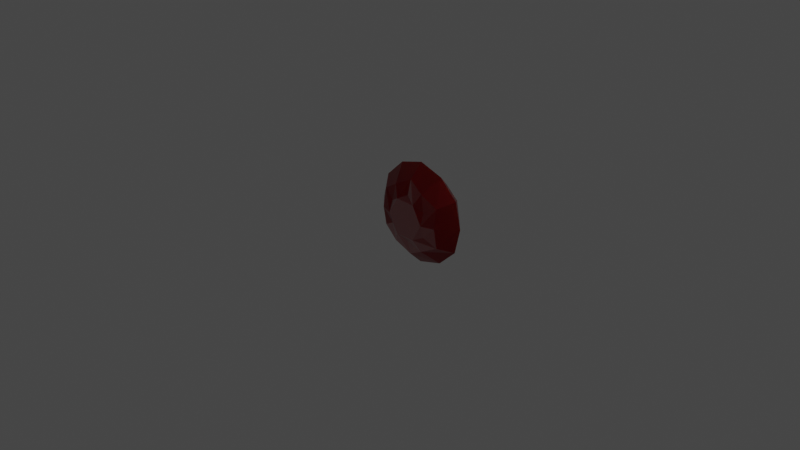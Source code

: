 # Source: ruby.blend  (saved by Blender 3.2.14; exported with 4.5.12 LTS)
import bpy
from mathutils import Matrix  # noqa: F401  (used for matrix-valued properties, if any)

bpy.ops.wm.read_factory_settings(use_empty=True)
scene = bpy.context.scene
scene.name = 'Scene'

# ---- collections
col_collection = bpy.data.collections.new('Collection'); scene.collection.children.link(col_collection)

# ---- materials (node trees are filled in below, after node groups)
mat_ruby = bpy.data.materials.new('ruby')
mat_ruby.use_transparent_shadow = False

# ---- material node trees
mat_ruby.use_nodes = True; mat_ruby.node_tree.nodes.clear()
_N = mat_ruby.node_tree.nodes; _L = mat_ruby.node_tree.links
n0 = _N.new('ShaderNodeBsdfPrincipled'); n0.name = 'Principled BSDF'; n0.location = (10, 300)
n0.distribution = 'GGX'
n0.subsurface_method = 'RANDOM_WALK_SKIN'
n0.inputs[0].default_value = (0.306, 0.003699, 0.007745, 1.0)
n0.inputs[1].default_value = 0.7402
n0.inputs[2].default_value = 0.3425
n0.inputs[3].default_value = 1.45
n0.inputs[8].default_value = 1.0
n0.inputs[9].default_value = (0.3, 0.2, 0.0)
n0.inputs[10].default_value = 0.4016
n0.inputs[18].default_value = 0.8976
n0.inputs[20].default_value = 0.0
n0.inputs[27].default_value = (0.0, 0.0, 0.0, 1.0)
n0.inputs[28].default_value = 1.0
n1 = _N.new('ShaderNodeOutputMaterial'); n1.name = 'Material Output'; n1.location = (300, 300)
_L.new(n0.outputs[0], n1.inputs[0])
n1.is_active_output = True

# ---- world
world_world = bpy.data.worlds.new('World'); scene.world = world_world
world_world.use_nodes = True; world_world.node_tree.nodes.clear()
_N = world_world.node_tree.nodes; _L = world_world.node_tree.links
n0 = _N.new('ShaderNodeOutputWorld'); n0.name = 'World Output'; n0.location = (300, 300)
n1 = _N.new('ShaderNodeBackground'); n1.name = 'Background'; n1.location = (10, 300)
n1.inputs[0].default_value = (0.05088, 0.05088, 0.05088, 1.0)
_L.new(n1.outputs[0], n0.inputs[0])
n0.is_active_output = True
world_world.color = (0.05088, 0.05088, 0.05088)
world_world.use_sun_shadow = False
world_world.sun_shadow_jitter_overblur = 0.0

# ---- cameras
cam_camera = bpy.data.cameras.new('Camera')
cam_camera.clip_end = 100.0
cam_camera.ortho_scale = 7.314

# ---- lights
light_light = bpy.data.lights.new('Light', 'POINT')
light_light.transmission_factor = 0.0
light_light.energy = 1000.0
light_light.shadow_soft_size = 0.1
light_light.shadow_maximum_resolution = 0.006
light_light.use_absolute_resolution = True

# ---- meshes
me_cylinder = bpy.data.meshes.new('Cylinder')
me_cylinder.from_pydata([(-9.313e-10, 0.04687, 0.3333), (2.794e-09, -0.04688, 0.3333), (0.1155, 0.04687, 0.2667), (0.1155, -0.04688, 0.2667), (0.1155, 0.04688, 0.1333), (0.1207, -0.049, 0.1303), (-7.451e-09, 0.04688, 0.06667), (-1.583e-08, -0.04687, 0.06667), (-0.1155, 0.04688, 0.1333), (-0.1155, -0.04687, 0.1333), (-0.1207, 0.049, 0.2697), (-0.1155, -0.04688, 0.2667), (0.0584, 0.05715, 0.3012), (0.0584, -0.05715, 0.3012), (4.264e-10, -2.421e-08, 0.3791), (0.1551, -1.584e-08, 0.2895), (0.1168, 0.05715, 0.2), (0.1168, -0.05715, 0.2), (0.1551, 7.17e-09, 0.1105), (0.0584, 0.05715, 0.09884), (0.0584, -0.05715, 0.09884), (-1.363e-08, 1.621e-08, 0.02093), (-0.0584, 0.05715, 0.09884), (-0.0584, -0.05715, 0.09884), (-0.1551, 6.417e-09, 0.1105), (-0.1168, 0.05715, 0.2), (-0.1168, -0.05715, 0.2), (-0.1551, -1.5e-08, 0.2895), (-0.0584, 0.05715, 0.3012), (-0.0584, -0.05715, 0.3012), (0.08822, -2.195e-08, 0.3528), (0.1764, -3.623e-09, 0.2), (0.08822, 1.278e-08, 0.0472), (-0.08822, 1.336e-08, 0.0472), (-0.1764, -4.376e-09, 0.2), (-0.08822, -2.245e-08, 0.3528), (-2.073e-09, 0.05996, 0.2817), (2.11e-10, -0.05996, 0.2817), (0.07078, 0.05996, 0.2409), (0.07078, -0.05996, 0.2409), (0.07078, 0.05996, 0.1591), (0.07399, -0.06268, 0.1573), (-6.069e-09, 0.05996, 0.1183), (-1.121e-08, -0.05996, 0.1183), (-0.07078, 0.05996, 0.1591), (-0.07078, -0.05996, 0.1591), (-0.07399, 0.06268, 0.2427), (-0.07078, -0.05996, 0.2409), (0.0358, 0.0731, 0.262), (0.0358, -0.0731, 0.262), (0.0716, 0.0731, 0.2), (0.0716, -0.0731, 0.2), (0.0358, 0.0731, 0.138), (0.0358, -0.0731, 0.138), (-0.0358, 0.0731, 0.138), (-0.0358, -0.0731, 0.138), (-0.0716, 0.0731, 0.2), (-0.0716, -0.0731, 0.2), (-0.0358, 0.0731, 0.262), (-0.0358, -0.0731, 0.262)], [], [(0, 14, 30, 12), (14, 1, 13, 30), (30, 13, 3, 15), (12, 30, 15, 2), (2, 15, 31, 16), (15, 3, 17, 31), (31, 17, 5, 18), (16, 31, 18, 4), (4, 18, 32, 19), (18, 5, 20, 32), (32, 20, 7, 21), (19, 32, 21, 6), (6, 21, 33, 22), (21, 7, 23, 33), (33, 23, 9, 24), (22, 33, 24, 8), (8, 24, 34, 25), (24, 9, 26, 34), (34, 26, 11, 27), (25, 34, 27, 10), (10, 27, 35, 28), (27, 11, 29, 35), (35, 29, 1, 14), (28, 35, 14, 0), (10, 25, 56, 46), (22, 6, 42, 54), (29, 11, 47, 59), (11, 26, 57, 47), (8, 22, 54, 44), (19, 4, 40, 52), (26, 9, 45, 57), (23, 9, 45, 55), (12, 0, 36, 48), (6, 19, 52, 42), (16, 2, 38, 50), (7, 23, 55, 43), (2, 12, 48, 38), (20, 7, 43, 53), (4, 16, 50, 40), (13, 3, 39, 49), (5, 20, 53, 41), (28, 10, 46, 58), (17, 5, 41, 51), (1, 13, 49, 37), (0, 28, 58, 36), (3, 17, 51, 39), (25, 8, 44, 56), (1, 29, 59, 37), (39, 51, 41, 53, 43, 55, 45, 57, 47, 59, 37, 49), (36, 58, 46, 56, 44, 54, 42, 52, 40, 50, 38, 48)])
_uv = me_cylinder.uv_layers.new(name='UVMap')
_uv.uv.foreach_set('vector', [1.0, 0.5, 1.0, 0.75, 0.9167, 0.75, 0.9167, 0.5, 1.0, 0.75, 1.0, 1.0, 0.9167, 1.0, 0.9167, 0.75, 0.9167, 0.75, 0.9167, 1.0, 0.8333, 1.0, 0.8333, 0.75, 0.9167, 0.5, 0.9167, 0.75, 0.8333, 0.75, 0.8333, 0.5, 0.8333, 0.5, 0.8333, 0.75, 0.75, 0.75, 0.75, 0.5, 0.8333, 0.75, 0.8333, 1.0, 0.75, 1.0, 0.75, 0.75, 0.75, 0.75, 0.75, 1.0, 0.6667, 1.0, 0.6667, 0.75, 0.75, 0.5, 0.75, 0.75, 0.6667, 0.75, 0.6667, 0.5, 0.6667, 0.5, 0.6667, 0.75, 0.5833, 0.75, 0.5833, 0.5, 0.6667, 0.75, 0.6667, 1.0, 0.5833, 1.0, 0.5833, 0.75, 0.5833, 0.75, 0.5833, 1.0, 0.5, 1.0, 0.5, 0.75, 0.5833, 0.5, 0.5833, 0.75, 0.5, 0.75, 0.5, 0.5, 0.5, 0.5, 0.5, 0.75, 0.4167, 0.75, 0.4167, 0.5, 0.5, 0.75, 0.5, 1.0, 0.4167, 1.0, 0.4167, 0.75, 0.4167, 0.75, 0.4167, 1.0, 0.3333, 1.0, 0.3333, 0.75, 0.4167, 0.5, 0.4167, 0.75, 0.3333, 0.75, 0.3333, 0.5, 0.3333, 0.5, 0.3333, 0.75, 0.25, 0.75, 0.25, 0.5, 0.3333, 0.75, 0.3333, 1.0, 0.25, 1.0, 0.25, 0.75, 0.25, 0.75, 0.25, 1.0, 0.1667, 1.0, 0.1667, 0.75, 0.25, 0.5, 0.25, 0.75, 0.1667, 0.75, 0.1667, 0.5, 0.1667, 0.5, 0.1667, 0.75, 0.08333, 0.75, 0.08333, 0.5, 0.1667, 0.75, 0.1667, 1.0, 0.08333, 1.0, 0.08333, 0.75, 0.08333, 0.75, 0.08333, 1.0, -8.941e-08, 1.0, -8.941e-08, 0.75, 0.08333, 0.5, 0.08333, 0.75, -8.941e-08, 0.75, -8.941e-08, 0.5, 0.1667, 0.5, 0.25, 0.5, 0.25, 0.5, 0.1667, 0.5, 0.4167, 0.5, 0.5, 0.5, 0.5, 0.5, 0.4167, 0.5, 0.1461, 0.43, 0.04215, 0.37, 0.04215, 0.37, 0.1461, 0.43, 0.04215, 0.37, 0.04215, 0.25, 0.04215, 0.25, 0.04215, 0.37, 0.3333, 0.5, 0.4167, 0.5, 0.4167, 0.5, 0.3333, 0.5, 0.5833, 0.5, 0.6667, 0.5, 0.6667, 0.5, 0.5833, 0.5, 0.04215, 0.25, 0.04215, 0.13, 0.04215, 0.13, 0.04215, 0.25, 0.4167, 1.0, 0.3333, 1.0, 0.3333, 1.0, 0.4167, 1.0, 0.9167, 0.5, 1.0, 0.5, 1.0, 0.5, 0.9167, 0.5, 0.5, 0.5, 0.5833, 0.5, 0.5833, 0.5, 0.5, 0.5, 0.75, 0.5, 0.8333, 0.5, 0.8333, 0.5, 0.75, 0.5, 0.5, 1.0, 0.4167, 1.0, 0.4167, 1.0, 0.5, 1.0, 0.8333, 0.5, 0.9167, 0.5, 0.9167, 0.5, 0.8333, 0.5, 0.5833, 1.0, 0.5, 1.0, 0.5, 1.0, 0.5833, 1.0, 0.6667, 0.5, 0.75, 0.5, 0.75, 0.5, 0.6667, 0.5, 0.9167, 1.0, 0.8333, 1.0, 0.8333, 1.0, 0.9167, 1.0, 0.6667, 1.0, 0.5833, 1.0, 0.5833, 1.0, 0.6667, 1.0, 0.08333, 0.5, 0.1667, 0.5, 0.1667, 0.5, 0.08333, 0.5, 0.75, 1.0, 0.6667, 1.0, 0.6667, 1.0, 0.75, 1.0, 1.0, 1.0, 0.9167, 1.0, 0.9167, 1.0, 1.0, 1.0, -8.941e-08, 0.5, 0.08333, 0.5, 0.08333, 0.5, -8.941e-08, 0.5, 0.8333, 1.0, 0.75, 1.0, 0.75, 1.0, 0.8333, 1.0, 0.25, 0.5, 0.3333, 0.5, 0.3333, 0.5, 0.25, 0.5, 0.25, 0.49, 0.1461, 0.43, 0.1461, 0.43, 0.25, 0.49, 0.8333, 1.0, 0.75, 1.0, 0.6667, 1.0, 0.5833, 1.0, 0.5, 1.0, 0.4167, 1.0, 0.3333, 1.0, 0.04215, 0.25, 0.04215, 0.37, 0.1461, 0.43, 0.25, 0.49, 0.9167, 1.0, -8.941e-08, 0.5, 0.08333, 0.5, 0.1667, 0.5, 0.25, 0.5, 0.3333, 0.5, 0.4167, 0.5, 0.5, 0.5, 0.5833, 0.5, 0.6667, 0.5, 0.75, 0.5, 0.8333, 0.5, 0.9167, 0.5])
me_cylinder.materials.append(mat_ruby)
me_cylinder.update()

# ---- objects
ob_light = bpy.data.objects.new('Light', light_light)
ob_camera = bpy.data.objects.new('Camera', cam_camera)
ob_cylinder = bpy.data.objects.new('Cylinder', me_cylinder)

# ---- transforms, parenting, visibility, modifiers, constraints
ob_light.location = (4.076, 1.005, 5.904)
ob_light.rotation_euler = (0.6503, 0.05522, 1.866)
ob_light.lock_rotations_4d = False
ob_light.empty_display_type = 'ARROWS'
ob_light.color = (0.0, 0.0, 0.0, 0.0)
ob_light.lineart.crease_threshold = 0.0
ob_camera.location = (2.316, -2.277, 1.771)
ob_camera.rotation_euler = (1.109, 0.0, 0.8149)
ob_camera.lock_rotations_4d = False
ob_camera.empty_display_type = 'ARROWS'
ob_camera.color = (0.0, 0.0, 0.0, 0.0)
ob_camera.display_type = 'WIRE'
ob_camera.lineart.crease_threshold = 0.0
ob_cylinder.location = (0.0, 0.0, 0.0)

# ---- collection membership
col_collection.objects.link(ob_light)
col_collection.objects.link(ob_camera)
col_collection.objects.link(ob_cylinder)

# ---- scene / render settings (as saved in the file)
scene.camera = ob_camera
scene.frame_start = 1; scene.frame_end = 250; scene.frame_set(1)
scene.render.engine = 'BLENDER_EEVEE_NEXT'
scene.cycles.sampling_pattern = 'TABULATED_SOBOL'
scene.cycles.use_light_tree = False
scene.view_settings.view_transform = 'Filmic'
bpy.context.view_layer.update()
